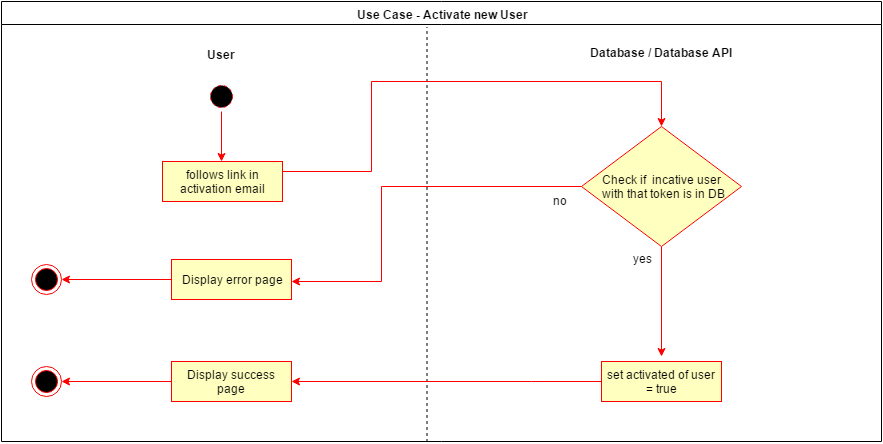

The diagram above was exported from draw.io. Its source (the exported page's mxGraphModel, read from the mxfile embedded in the PNG):
<mxGraphModel dx="876" dy="384" grid="1" gridSize="10" guides="1" tooltips="1" connect="1" arrows="1" fold="1" page="0" pageScale="1" pageWidth="1169" pageHeight="826" background="#ffffff" math="0" shadow="0">
  <root>
    <mxCell id="0" style=";html=1;" />
    <mxCell id="1" style=";html=1;" parent="0" />
    <mxCell id="2" value="Use Case - Activate new User" style="swimlane;whiteSpace=wrap;html=1;" parent="1" vertex="1">
      <mxGeometry x="20" y="20" width="880" height="440" as="geometry" />
    </mxCell>
    <mxCell id="41" value="" style="line;html=1;strokeWidth=1;fillColor=none;align=left;verticalAlign=middle;spacingTop=-1;spacingLeft=3;spacingRight=3;rotatable=0;labelPosition=right;points=[];portConstraint=eastwest;rotation=90;dashed=1;flipV=0;flipH=1;" parent="2" vertex="1">
      <mxGeometry x="218" y="228" width="415" height="10" as="geometry" />
    </mxCell>
    <mxCell id="42" value="User" style="text;html=1;align=center;fontStyle=1;verticalAlign=middle;spacingLeft=3;spacingRight=3;strokeColor=none;rotatable=0;points=[[0,0.5],[1,0.5]];portConstraint=eastwest;dashed=1;" parent="2" vertex="1">
      <mxGeometry x="180" y="40" width="80" height="26" as="geometry" />
    </mxCell>
    <mxCell id="48" style="edgeStyle=orthogonalEdgeStyle;rounded=0;html=1;jettySize=auto;orthogonalLoop=1;strokeColor=#FF0000;" parent="2" source="43" edge="1">
      <mxGeometry relative="1" as="geometry">
        <mxPoint x="220" y="160" as="targetPoint" />
      </mxGeometry>
    </mxCell>
    <mxCell id="43" value="" style="ellipse;html=1;shape=startState;fillColor=#000000;strokeColor=#ff0000;dashed=1;" parent="2" vertex="1">
      <mxGeometry x="205" y="80" width="30" height="30" as="geometry" />
    </mxCell>
    <mxCell id="49" value="Database / Database API" style="text;html=1;align=center;fontStyle=1;verticalAlign=middle;spacingLeft=3;spacingRight=3;strokeColor=none;rotatable=0;points=[[0,0.5],[1,0.5]];portConstraint=eastwest;" parent="2" vertex="1">
      <mxGeometry x="580" y="36" width="160" height="30" as="geometry" />
    </mxCell>
    <mxCell id="56" style="edgeStyle=orthogonalEdgeStyle;rounded=0;html=1;jettySize=auto;orthogonalLoop=1;strokeColor=#FF0000;" parent="2" source="51" edge="1">
      <mxGeometry relative="1" as="geometry">
        <mxPoint x="660" y="355" as="targetPoint" />
      </mxGeometry>
    </mxCell>
    <mxCell id="51" value="&lt;span&gt;Check if &amp;nbsp;incative user&lt;/span&gt;&lt;div&gt;&amp;nbsp;with that token is in DB&lt;/div&gt;" style="rhombus;whiteSpace=wrap;html=1;fillColor=#ffffc0;strokeColor=#ff0000;" parent="2" vertex="1">
      <mxGeometry x="580" y="125" width="160" height="120" as="geometry" />
    </mxCell>
    <mxCell id="65" style="edgeStyle=orthogonalEdgeStyle;rounded=0;html=1;entryX=1;entryY=0.5;jettySize=auto;orthogonalLoop=1;strokeColor=#FF0000;exitX=0;exitY=0.5;" parent="2" source="76" target="64" edge="1">
      <mxGeometry relative="1" as="geometry">
        <mxPoint x="153" y="278" as="sourcePoint" />
        <Array as="points" />
      </mxGeometry>
    </mxCell>
    <mxCell id="61" value="no" style="text;html=1;resizable=0;points=[];autosize=1;align=left;verticalAlign=top;spacingTop=-4;" parent="2" vertex="1">
      <mxGeometry x="550" y="190" width="30" height="20" as="geometry" />
    </mxCell>
    <mxCell id="62" style="edgeStyle=orthogonalEdgeStyle;rounded=0;html=1;jettySize=auto;orthogonalLoop=1;strokeColor=#FF0000;entryX=1;entryY=0.6;entryPerimeter=0;exitX=0;exitY=0.5;" parent="2" source="81" edge="1">
      <mxGeometry relative="1" as="geometry">
        <mxPoint x="290" y="380" as="targetPoint" />
        <Array as="points">
          <mxPoint x="530" y="380" />
          <mxPoint x="530" y="380" />
        </Array>
        <mxPoint x="572" y="380" as="sourcePoint" />
      </mxGeometry>
    </mxCell>
    <mxCell id="64" value="" style="ellipse;html=1;shape=endState;fillColor=#000000;strokeColor=#ff0000;rounded=1;" parent="2" vertex="1">
      <mxGeometry x="30" y="263" width="30" height="30" as="geometry" />
    </mxCell>
    <mxCell id="66" value="" style="ellipse;html=1;shape=endState;fillColor=#000000;strokeColor=#ff0000;rounded=1;" parent="2" vertex="1">
      <mxGeometry x="30" y="365" width="30" height="30" as="geometry" />
    </mxCell>
    <mxCell id="73" value="&lt;span&gt;follows link in activation email&lt;/span&gt;" style="rounded=0;whiteSpace=wrap;html=1;arcSize=40;fillColor=#ffffc0;strokeColor=#ff0000;comic=0;" vertex="1" parent="2">
      <mxGeometry x="161" y="160" width="120" height="40" as="geometry" />
    </mxCell>
    <mxCell id="75" style="edgeStyle=orthogonalEdgeStyle;rounded=0;html=1;jettySize=auto;orthogonalLoop=1;strokeColor=#FF0000;entryX=0.5;entryY=0;" edge="1" parent="2" source="73" target="51">
      <mxGeometry relative="1" as="geometry">
        <mxPoint x="350" y="80" as="targetPoint" />
        <Array as="points">
          <mxPoint x="370" y="170" />
          <mxPoint x="370" y="80" />
          <mxPoint x="660" y="80" />
        </Array>
      </mxGeometry>
    </mxCell>
    <mxCell id="76" value="&lt;span&gt;Display error page&lt;/span&gt;" style="rounded=0;whiteSpace=wrap;html=1;arcSize=40;fillColor=#ffffc0;strokeColor=#ff0000;comic=0;" vertex="1" parent="2">
      <mxGeometry x="170" y="258" width="120" height="40" as="geometry" />
    </mxCell>
    <mxCell id="80" style="edgeStyle=orthogonalEdgeStyle;rounded=0;html=1;entryX=1;entryY=0.5;jettySize=auto;orthogonalLoop=1;strokeColor=#FF0000;" edge="1" parent="2" source="78" target="66">
      <mxGeometry relative="1" as="geometry" />
    </mxCell>
    <mxCell id="78" value="&lt;span&gt;Display success page&lt;/span&gt;" style="rounded=0;whiteSpace=wrap;html=1;arcSize=40;fillColor=#ffffc0;strokeColor=#ff0000;comic=0;" vertex="1" parent="2">
      <mxGeometry x="170" y="360" width="120" height="40" as="geometry" />
    </mxCell>
    <mxCell id="81" value="&lt;span&gt;set activated of user = true&lt;/span&gt;" style="rounded=0;whiteSpace=wrap;html=1;arcSize=40;fillColor=#ffffc0;strokeColor=#ff0000;comic=0;" vertex="1" parent="2">
      <mxGeometry x="600" y="360" width="120" height="40" as="geometry" />
    </mxCell>
    <mxCell id="58" value="yes&lt;div&gt;&lt;br&gt;&lt;/div&gt;" style="text;html=1;resizable=0;points=[];autosize=1;align=left;verticalAlign=top;spacingTop=-4;" parent="1" vertex="1">
      <mxGeometry x="650" y="268" width="30" height="30" as="geometry" />
    </mxCell>
    <mxCell id="69" style="edgeStyle=orthogonalEdgeStyle;rounded=0;html=1;jettySize=auto;orthogonalLoop=1;strokeColor=#FF0000;" parent="1" source="51" edge="1">
      <mxGeometry relative="1" as="geometry">
        <mxPoint x="310" y="300" as="targetPoint" />
        <Array as="points">
          <mxPoint x="400" y="205" />
          <mxPoint x="400" y="300" />
        </Array>
      </mxGeometry>
    </mxCell>
  </root>
</mxGraphModel>